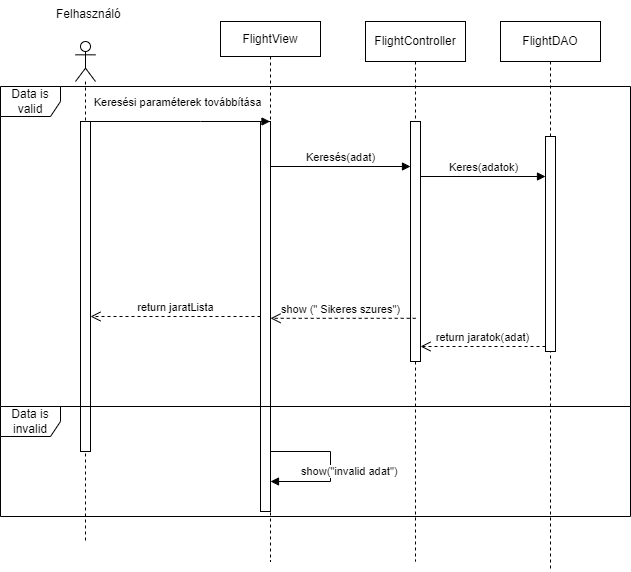

The diagram above was exported from draw.io. Its source (the exported page's mxGraphModel, read from the mxfile embedded in the PNG):
<mxGraphModel dx="1050" dy="574" grid="1" gridSize="10" guides="1" tooltips="1" connect="1" arrows="1" fold="1" page="1" pageScale="1" pageWidth="827" pageHeight="1169" background="#ffffff" math="0" shadow="0">
  <root>
    <mxCell id="0" />
    <mxCell id="1" parent="0" />
    <mxCell id="SeJ5c7w3kmiwYNEgQJxg-9" value="FlightView" style="shape=umlLifeline;perimeter=lifelinePerimeter;whiteSpace=wrap;html=1;container=1;dropTarget=0;collapsible=0;recursiveResize=0;outlineConnect=0;portConstraint=eastwest;newEdgeStyle={&quot;curved&quot;:0,&quot;rounded&quot;:0};size=35;" parent="1" vertex="1">
      <mxGeometry x="240" y="35" width="100" height="540" as="geometry" />
    </mxCell>
    <mxCell id="SeJ5c7w3kmiwYNEgQJxg-10" value="" style="html=1;points=[[0,0,0,0,5],[0,1,0,0,-5],[1,0,0,0,5],[1,1,0,0,-5]];perimeter=orthogonalPerimeter;outlineConnect=0;targetShapes=umlLifeline;portConstraint=eastwest;newEdgeStyle={&quot;curved&quot;:0,&quot;rounded&quot;:0};" parent="SeJ5c7w3kmiwYNEgQJxg-9" vertex="1">
      <mxGeometry x="40" y="100" width="10" height="390" as="geometry" />
    </mxCell>
    <mxCell id="SeJ5c7w3kmiwYNEgQJxg-35" value="show(&quot;invalid adat&quot;)" style="html=1;align=left;spacingLeft=2;endArrow=block;rounded=0;edgeStyle=orthogonalEdgeStyle;curved=0;rounded=0;" parent="SeJ5c7w3kmiwYNEgQJxg-9" source="SeJ5c7w3kmiwYNEgQJxg-10" target="SeJ5c7w3kmiwYNEgQJxg-10" edge="1">
      <mxGeometry x="0.6429" y="-10" relative="1" as="geometry">
        <mxPoint x="160" y="220" as="sourcePoint" />
        <Array as="points">
          <mxPoint x="110" y="430" />
          <mxPoint x="110" y="460" />
        </Array>
        <mxPoint as="offset" />
      </mxGeometry>
    </mxCell>
    <mxCell id="SeJ5c7w3kmiwYNEgQJxg-11" value="" style="shape=umlLifeline;perimeter=lifelinePerimeter;whiteSpace=wrap;html=1;container=1;dropTarget=0;collapsible=0;recursiveResize=0;outlineConnect=0;portConstraint=eastwest;newEdgeStyle={&quot;curved&quot;:0,&quot;rounded&quot;:0};participant=umlActor;size=40;" parent="1" vertex="1">
      <mxGeometry x="95" y="55" width="20" height="500" as="geometry" />
    </mxCell>
    <mxCell id="SeJ5c7w3kmiwYNEgQJxg-16" value="Keresési paraméterek továbbítása" style="html=1;verticalAlign=bottom;endArrow=block;curved=0;rounded=0;" parent="1" source="SeJ5c7w3kmiwYNEgQJxg-14" target="SeJ5c7w3kmiwYNEgQJxg-9" edge="1">
      <mxGeometry x="-0.0335" y="10" width="80" relative="1" as="geometry">
        <mxPoint x="370" y="315" as="sourcePoint" />
        <mxPoint x="450" y="315" as="targetPoint" />
        <Array as="points">
          <mxPoint x="220" y="135" />
        </Array>
        <mxPoint as="offset" />
      </mxGeometry>
    </mxCell>
    <mxCell id="SeJ5c7w3kmiwYNEgQJxg-21" value="FlightController" style="shape=umlLifeline;perimeter=lifelinePerimeter;whiteSpace=wrap;html=1;container=1;dropTarget=0;collapsible=0;recursiveResize=0;outlineConnect=0;portConstraint=eastwest;newEdgeStyle={&quot;curved&quot;:0,&quot;rounded&quot;:0};" parent="1" vertex="1">
      <mxGeometry x="385" y="35" width="100" height="540" as="geometry" />
    </mxCell>
    <mxCell id="SeJ5c7w3kmiwYNEgQJxg-28" value="" style="html=1;points=[[0,0,0,0,5],[0,1,0,0,-5],[1,0,0,0,5],[1,1,0,0,-5]];perimeter=orthogonalPerimeter;outlineConnect=0;targetShapes=umlLifeline;portConstraint=eastwest;newEdgeStyle={&quot;curved&quot;:0,&quot;rounded&quot;:0};" parent="SeJ5c7w3kmiwYNEgQJxg-21" vertex="1">
      <mxGeometry x="45" y="100" width="10" height="240" as="geometry" />
    </mxCell>
    <mxCell id="SeJ5c7w3kmiwYNEgQJxg-22" value="FlightDAO" style="shape=umlLifeline;perimeter=lifelinePerimeter;whiteSpace=wrap;html=1;container=1;dropTarget=0;collapsible=0;recursiveResize=0;outlineConnect=0;portConstraint=eastwest;newEdgeStyle={&quot;curved&quot;:0,&quot;rounded&quot;:0};" parent="1" vertex="1">
      <mxGeometry x="520" y="35" width="100" height="550" as="geometry" />
    </mxCell>
    <mxCell id="SeJ5c7w3kmiwYNEgQJxg-26" value="" style="html=1;points=[[0,0,0,0,5],[0,1,0,0,-5],[1,0,0,0,5],[1,1,0,0,-5]];perimeter=orthogonalPerimeter;outlineConnect=0;targetShapes=umlLifeline;portConstraint=eastwest;newEdgeStyle={&quot;curved&quot;:0,&quot;rounded&quot;:0};" parent="1" vertex="1">
      <mxGeometry x="565" y="150" width="10" height="215" as="geometry" />
    </mxCell>
    <mxCell id="SeJ5c7w3kmiwYNEgQJxg-36" value="Keresés(adat)" style="html=1;verticalAlign=bottom;endArrow=block;curved=0;rounded=0;" parent="1" edge="1">
      <mxGeometry width="80" relative="1" as="geometry">
        <mxPoint x="290" y="180" as="sourcePoint" />
        <mxPoint x="430" y="180" as="targetPoint" />
        <Array as="points" />
      </mxGeometry>
    </mxCell>
    <mxCell id="SeJ5c7w3kmiwYNEgQJxg-37" value="Keres(adatok)" style="html=1;verticalAlign=bottom;endArrow=block;curved=0;rounded=0;" parent="1" edge="1">
      <mxGeometry width="80" relative="1" as="geometry">
        <mxPoint x="440" y="190" as="sourcePoint" />
        <mxPoint x="565" y="190" as="targetPoint" />
      </mxGeometry>
    </mxCell>
    <mxCell id="SeJ5c7w3kmiwYNEgQJxg-38" value="return jaratok(adat)" style="html=1;verticalAlign=bottom;endArrow=open;dashed=1;endSize=8;curved=0;rounded=0;exitX=0;exitY=1;exitDx=0;exitDy=-5;exitPerimeter=0;" parent="1" source="SeJ5c7w3kmiwYNEgQJxg-26" target="SeJ5c7w3kmiwYNEgQJxg-28" edge="1">
      <mxGeometry relative="1" as="geometry">
        <mxPoint x="460" y="275" as="sourcePoint" />
        <mxPoint x="380" y="275" as="targetPoint" />
      </mxGeometry>
    </mxCell>
    <mxCell id="SeJ5c7w3kmiwYNEgQJxg-39" value="show (&quot; Sikeres szures&quot;)" style="html=1;verticalAlign=bottom;endArrow=open;dashed=1;endSize=8;curved=0;rounded=0;" parent="1" target="SeJ5c7w3kmiwYNEgQJxg-10" edge="1">
      <mxGeometry x="0.0358" relative="1" as="geometry">
        <mxPoint x="435.2" y="331.8" as="sourcePoint" />
        <mxPoint x="299.99999999999994" y="330.00000000000006" as="targetPoint" />
        <Array as="points">
          <mxPoint x="365.2" y="331.8" />
        </Array>
        <mxPoint as="offset" />
      </mxGeometry>
    </mxCell>
    <mxCell id="SeJ5c7w3kmiwYNEgQJxg-14" value="" style="html=1;points=[[0,0,0,0,5],[0,1,0,0,-5],[1,0,0,0,5],[1,1,0,0,-5]];perimeter=orthogonalPerimeter;outlineConnect=0;targetShapes=umlLifeline;portConstraint=eastwest;newEdgeStyle={&quot;curved&quot;:0,&quot;rounded&quot;:0};" parent="1" vertex="1">
      <mxGeometry x="100" y="135" width="10" height="330" as="geometry" />
    </mxCell>
    <mxCell id="l9nArhb8HgBhlXId-2-S-2" value="Felhasználó" style="text;strokeColor=none;fillColor=none;align=left;verticalAlign=top;spacingLeft=4;spacingRight=4;overflow=hidden;rotatable=0;points=[[0,0.5],[1,0.5]];portConstraint=eastwest;whiteSpace=wrap;html=1;" parent="1" vertex="1">
      <mxGeometry x="70" y="14" width="100" height="26" as="geometry" />
    </mxCell>
    <mxCell id="l9nArhb8HgBhlXId-2-S-3" value="Data is valid" style="shape=umlFrame;whiteSpace=wrap;html=1;pointerEvents=0;" parent="1" vertex="1">
      <mxGeometry x="20" y="100" width="630" height="320" as="geometry" />
    </mxCell>
    <mxCell id="l9nArhb8HgBhlXId-2-S-4" value="Data is invalid" style="shape=umlFrame;whiteSpace=wrap;html=1;pointerEvents=0;" parent="1" vertex="1">
      <mxGeometry x="20" y="420" width="630" height="110" as="geometry" />
    </mxCell>
    <mxCell id="7WqKAll2JI3zCM96CSLJ-1" value="return jaratLista" style="html=1;verticalAlign=bottom;endArrow=open;dashed=1;endSize=8;curved=0;rounded=0;" edge="1" parent="1" source="SeJ5c7w3kmiwYNEgQJxg-10" target="SeJ5c7w3kmiwYNEgQJxg-14">
      <mxGeometry relative="1" as="geometry">
        <mxPoint x="200" y="300" as="sourcePoint" />
        <mxPoint x="130" y="299.5" as="targetPoint" />
      </mxGeometry>
    </mxCell>
  </root>
</mxGraphModel>